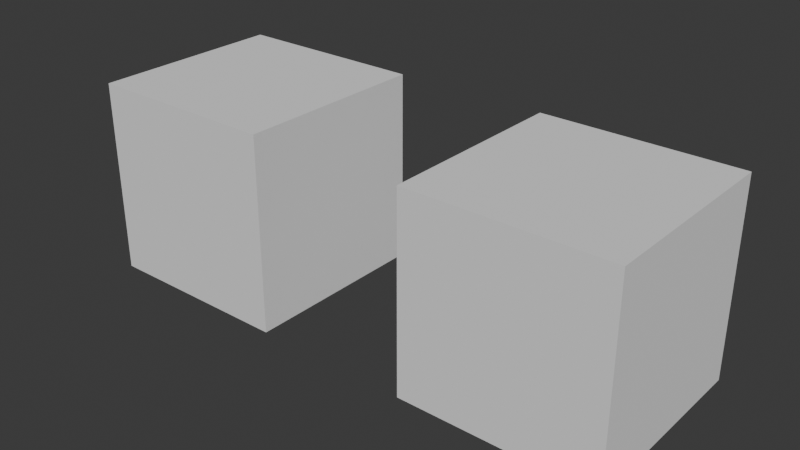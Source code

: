 # Source: before-join.blend  (saved by Blender 4.5.92; exported with 4.5.12 LTS)
import bpy
from mathutils import Matrix  # noqa: F401  (used for matrix-valued properties, if any)

bpy.ops.wm.read_factory_settings(use_empty=True)
scene = bpy.context.scene
scene.name = 'Scene'

# ---- collections
col_collection = bpy.data.collections.new('Collection'); scene.collection.children.link(col_collection)

# ---- world
world_world = bpy.data.worlds.new('World'); scene.world = world_world
world_world.use_nodes = True; world_world.node_tree.nodes.clear()
_N = world_world.node_tree.nodes; _L = world_world.node_tree.links
n0 = _N.new('ShaderNodeOutputWorld'); n0.name = 'World Output'; n0.location = (200, 100)
n1 = _N.new('ShaderNodeBackground'); n1.name = 'Background'; n1.location = (-200, 100)
n1.inputs[0].default_value = (0.05088, 0.05088, 0.05088, 1.0)
_L.new(n1.outputs[0], n0.inputs[0])
n0.is_active_output = True
world_world.color = (0.05088, 0.05088, 0.05088)
world_world.sun_shadow_jitter_overblur = 0.0

# ---- meshes
me_cube_001 = bpy.data.meshes.new('Cube.001')
me_cube_001.from_pydata([(-1.0, -1.0, -1.0), (-1.0, -1.0, 1.0), (-1.0, 1.0, -1.0), (-1.0, 1.0, 1.0), (1.0, -1.0, -1.0), (1.0, -1.0, 1.0), (1.0, 1.0, -1.0), (1.0, 1.0, 1.0)], [], [(0, 1, 3, 2), (2, 3, 7, 6), (6, 7, 5, 4), (4, 5, 1, 0), (2, 6, 4, 0), (7, 3, 1, 5)])
_uv = me_cube_001.uv_layers.new(name='UVMap')
_uv.uv.foreach_set('vector', [0.375, 0.0, 0.625, 0.0, 0.625, 0.25, 0.375, 0.25, 0.375, 0.25, 0.625, 0.25, 0.625, 0.5, 0.375, 0.5, 0.375, 0.5, 0.625, 0.5, 0.625, 0.75, 0.375, 0.75, 0.375, 0.75, 0.625, 0.75, 0.625, 1.0, 0.375, 1.0, 0.125, 0.5, 0.375, 0.5, 0.375, 0.75, 0.125, 0.75, 0.625, 0.5, 0.875, 0.5, 0.875, 0.75, 0.625, 0.75])
me_cube_001.update()
me_cube_002 = bpy.data.meshes.new('Cube.002')
me_cube_002.from_pydata([(-1.0, -1.0, -1.0), (-1.0, -1.0, 1.0), (-1.0, 1.0, -1.0), (-1.0, 1.0, 1.0), (1.0, -1.0, -1.0), (1.0, -1.0, 1.0), (1.0, 1.0, -1.0), (1.0, 1.0, 1.0)], [], [(0, 1, 3, 2), (2, 3, 7, 6), (6, 7, 5, 4), (4, 5, 1, 0), (2, 6, 4, 0), (7, 3, 1, 5)])
_uv = me_cube_002.uv_layers.new(name='UVMap')
_uv.uv.foreach_set('vector', [0.375, 0.0, 0.625, 0.0, 0.625, 0.25, 0.375, 0.25, 0.375, 0.25, 0.625, 0.25, 0.625, 0.5, 0.375, 0.5, 0.375, 0.5, 0.625, 0.5, 0.625, 0.75, 0.375, 0.75, 0.375, 0.75, 0.625, 0.75, 0.625, 1.0, 0.375, 1.0, 0.125, 0.5, 0.375, 0.5, 0.375, 0.75, 0.125, 0.75, 0.625, 0.5, 0.875, 0.5, 0.875, 0.75, 0.625, 0.75])
me_cube_002.update()

# ---- objects
ob_guicubea = bpy.data.objects.new('GuiCubeA', me_cube_001)
ob_guicubeb = bpy.data.objects.new('GuiCubeB', me_cube_002)

# ---- transforms, parenting, visibility, modifiers, constraints
ob_guicubea.location = (-1.8, 0.0, 0.0)
ob_guicubeb.location = (1.8, 0.0, 0.0)

# ---- collection membership
col_collection.objects.link(ob_guicubea)
col_collection.objects.link(ob_guicubeb)

# ---- scene / render settings (as saved in the file)
scene.frame_start = 1; scene.frame_end = 250; scene.frame_set(1)
scene.render.engine = 'BLENDER_EEVEE_NEXT'
bpy.context.view_layer.update()

# ---- added for rendering (the .blend has no active camera and no usable light): camera, sun
cam_auto = bpy.data.cameras.new('AutoCamera')
cam_auto.lens = 50.0
cam_auto.sensor_width = 36.0
cam_auto.clip_end = 1000.0
ob_auto_camera = bpy.data.objects.new('AutoCamera', cam_auto)
scene.collection.objects.link(ob_auto_camera)
ob_auto_camera.location = (5.80463, -6.96556, 4.64371)
ob_auto_camera.rotation_euler = (1.09748, -7.21219e-08, 0.694738)
scene.camera = ob_auto_camera
light_auto_sun = bpy.data.lights.new('AutoSun', 'SUN')
light_auto_sun.energy = 3.0
light_auto_sun.angle = 0.0523599
ob_auto_sun = bpy.data.objects.new('AutoSun', light_auto_sun)
scene.collection.objects.link(ob_auto_sun)
ob_auto_sun.rotation_euler = (0.872665, 0.174533, 0.523599)
bpy.context.view_layer.update()

